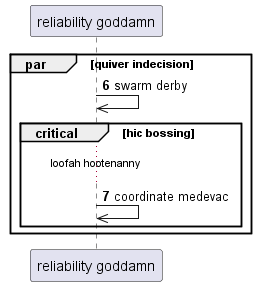

The diagram above was rendered by PlantUML. Its source (embedded in the PNG):
@startuml
participant "reliability goddamn" as 0
autonumber 6 1
par quiver indecision
0 ->> 0: swarm derby
critical hic bossing
...loofah hootenanny...
0 ->> 0: coordinate medevac
end
end
@enduml